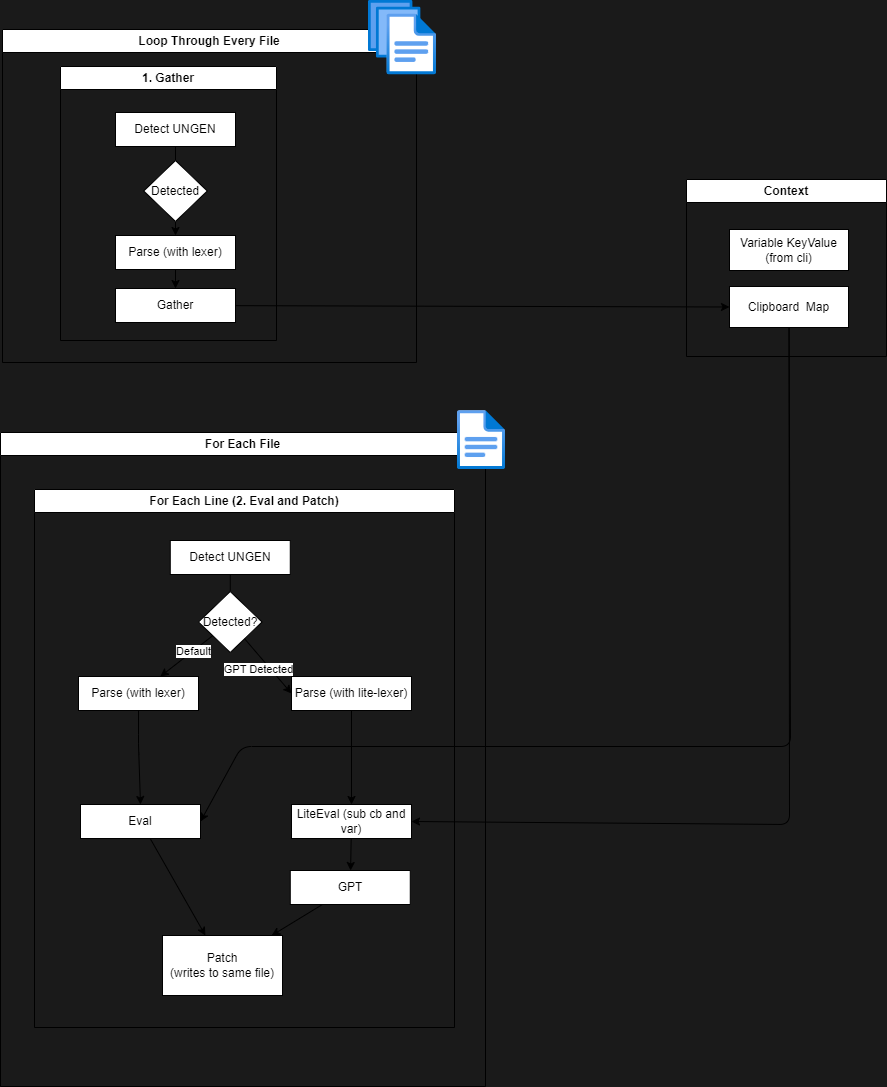

The diagram above was exported from draw.io. Its source (the exported page's mxGraphModel, read from the mxfile embedded in the PNG):
<mxGraphModel dx="1457" dy="1001" grid="0" gridSize="10" guides="1" tooltips="1" connect="1" arrows="1" fold="1" page="0" pageScale="1" pageWidth="850" pageHeight="1100" background="#1A1A1A" math="0" shadow="0">
  <root>
    <mxCell id="0" />
    <mxCell id="1" parent="0" />
    <mxCell id="17" value="For Each File" style="swimlane;whiteSpace=wrap;html=1;" parent="1" vertex="1">
      <mxGeometry x="-100" y="58" width="485" height="654" as="geometry" />
    </mxCell>
    <mxCell id="5" value="" style="aspect=fixed;html=1;points=[];align=center;image;fontSize=12;image=img/lib/azure2/general/File.svg;" parent="17" vertex="1">
      <mxGeometry x="457" y="-22" width="48" height="59.14" as="geometry" />
    </mxCell>
    <mxCell id="20" value="For Each Line (2. Eval and Patch)" style="swimlane;whiteSpace=wrap;html=1;startSize=23;" parent="17" vertex="1">
      <mxGeometry x="34" y="57" width="420" height="538" as="geometry" />
    </mxCell>
    <mxCell id="37" style="edgeStyle=none;html=1;entryX=0.5;entryY=0;entryDx=0;entryDy=0;exitX=0.5;exitY=1;exitDx=0;exitDy=0;" parent="20" source="31" target="36" edge="1">
      <mxGeometry relative="1" as="geometry">
        <Array as="points">
          <mxPoint x="104" y="255" />
        </Array>
      </mxGeometry>
    </mxCell>
    <mxCell id="31" value="Parse (with lexer)" style="rounded=0;whiteSpace=wrap;html=1;" parent="20" vertex="1">
      <mxGeometry x="44" y="187" width="120" height="34" as="geometry" />
    </mxCell>
    <mxCell id="34" style="edgeStyle=none;html=1;startArrow=none;" parent="20" source="33" target="31" edge="1">
      <mxGeometry relative="1" as="geometry" />
    </mxCell>
    <mxCell id="44" value="Default" style="edgeLabel;html=1;align=center;verticalAlign=middle;resizable=0;points=[];" parent="34" vertex="1" connectable="0">
      <mxGeometry x="-0.2597" relative="1" as="geometry">
        <mxPoint as="offset" />
      </mxGeometry>
    </mxCell>
    <mxCell id="32" value="Detect UNGEN" style="rounded=0;whiteSpace=wrap;html=1;" parent="20" vertex="1">
      <mxGeometry x="135.77" y="51" width="120" height="34" as="geometry" />
    </mxCell>
    <mxCell id="35" value="" style="edgeStyle=none;html=1;endArrow=none;" parent="20" source="32" target="33" edge="1">
      <mxGeometry relative="1" as="geometry">
        <mxPoint x="38" y="195" as="sourcePoint" />
        <mxPoint x="38" y="284" as="targetPoint" />
      </mxGeometry>
    </mxCell>
    <mxCell id="33" value="Detected?" style="rhombus;whiteSpace=wrap;html=1;" parent="20" vertex="1">
      <mxGeometry x="164" y="102" width="63.54" height="61" as="geometry" />
    </mxCell>
    <mxCell id="36" value="Eval" style="rounded=0;whiteSpace=wrap;html=1;" parent="20" vertex="1">
      <mxGeometry x="46" y="315" width="120" height="34" as="geometry" />
    </mxCell>
    <mxCell id="41" value="GPT" style="rounded=0;whiteSpace=wrap;html=1;" parent="20" vertex="1">
      <mxGeometry x="255.77" y="381" width="120" height="34" as="geometry" />
    </mxCell>
    <mxCell id="48" style="edgeStyle=none;html=1;" parent="20" source="45" target="46" edge="1">
      <mxGeometry relative="1" as="geometry" />
    </mxCell>
    <mxCell id="45" value="Parse (with lite-lexer)" style="rounded=0;whiteSpace=wrap;html=1;" parent="20" vertex="1">
      <mxGeometry x="257" y="187" width="120" height="34" as="geometry" />
    </mxCell>
    <mxCell id="49" style="edgeStyle=none;html=1;" parent="20" source="46" target="41" edge="1">
      <mxGeometry relative="1" as="geometry" />
    </mxCell>
    <mxCell id="46" value="LiteEval (sub cb and var)" style="rounded=0;whiteSpace=wrap;html=1;" parent="20" vertex="1">
      <mxGeometry x="257" y="315" width="120" height="34" as="geometry" />
    </mxCell>
    <mxCell id="40" style="edgeStyle=none;html=1;entryX=0;entryY=0.5;entryDx=0;entryDy=0;" parent="20" source="33" target="45" edge="1">
      <mxGeometry relative="1" as="geometry">
        <mxPoint x="275.6683852251838" y="124.5" as="targetPoint" />
      </mxGeometry>
    </mxCell>
    <mxCell id="43" value="GPT Detected" style="edgeLabel;html=1;align=center;verticalAlign=middle;resizable=0;points=[];" parent="40" vertex="1" connectable="0">
      <mxGeometry x="0.1184" relative="1" as="geometry">
        <mxPoint x="-13" as="offset" />
      </mxGeometry>
    </mxCell>
    <mxCell id="4" value="Patch&lt;br&gt;(writes to same file)" style="rounded=0;whiteSpace=wrap;html=1;" parent="20" vertex="1">
      <mxGeometry x="128" y="446" width="120" height="60" as="geometry" />
    </mxCell>
    <mxCell id="39" style="edgeStyle=none;html=1;" parent="20" source="36" target="4" edge="1">
      <mxGeometry relative="1" as="geometry" />
    </mxCell>
    <mxCell id="50" style="edgeStyle=none;html=1;" parent="20" source="41" target="4" edge="1">
      <mxGeometry relative="1" as="geometry" />
    </mxCell>
    <mxCell id="14" value="Loop Through Every File" style="swimlane;whiteSpace=wrap;html=1;" parent="1" vertex="1">
      <mxGeometry x="-98" y="-345" width="414" height="333" as="geometry">
        <mxRectangle x="50" y="-222" width="176" height="26" as="alternateBounds" />
      </mxGeometry>
    </mxCell>
    <mxCell id="6" value="" style="aspect=fixed;html=1;points=[];align=center;image;fontSize=12;image=img/lib/azure2/general/Files.svg;" parent="14" vertex="1">
      <mxGeometry x="366" y="-29" width="68" height="74.38" as="geometry" />
    </mxCell>
    <mxCell id="22" value="1. Gather" style="swimlane;whiteSpace=wrap;html=1;" parent="14" vertex="1">
      <mxGeometry x="58" y="37" width="216" height="274" as="geometry">
        <mxRectangle x="50" y="119" width="87" height="26" as="alternateBounds" />
      </mxGeometry>
    </mxCell>
    <mxCell id="2" value="Gather" style="rounded=0;whiteSpace=wrap;html=1;" parent="22" vertex="1">
      <mxGeometry x="55" y="222" width="120" height="34" as="geometry" />
    </mxCell>
    <mxCell id="28" style="edgeStyle=none;html=1;exitX=0.5;exitY=1;exitDx=0;exitDy=0;entryX=0.5;entryY=0;entryDx=0;entryDy=0;" parent="22" source="25" target="2" edge="1">
      <mxGeometry relative="1" as="geometry" />
    </mxCell>
    <mxCell id="25" value="Parse (with lexer)" style="rounded=0;whiteSpace=wrap;html=1;" parent="22" vertex="1">
      <mxGeometry x="55" y="169" width="120" height="34" as="geometry" />
    </mxCell>
    <mxCell id="27" style="edgeStyle=none;html=1;exitX=0.5;exitY=1;exitDx=0;exitDy=0;entryX=0.5;entryY=0;entryDx=0;entryDy=0;startArrow=none;" parent="22" source="29" target="25" edge="1">
      <mxGeometry relative="1" as="geometry" />
    </mxCell>
    <mxCell id="26" value="Detect UNGEN" style="rounded=0;whiteSpace=wrap;html=1;" parent="22" vertex="1">
      <mxGeometry x="55" y="46" width="120" height="34" as="geometry" />
    </mxCell>
    <mxCell id="29" value="Detected" style="rhombus;whiteSpace=wrap;html=1;" parent="22" vertex="1">
      <mxGeometry x="83.23" y="94" width="63.54" height="61" as="geometry" />
    </mxCell>
    <mxCell id="30" value="" style="edgeStyle=none;html=1;exitX=0.5;exitY=1;exitDx=0;exitDy=0;entryX=0.5;entryY=0;entryDx=0;entryDy=0;endArrow=none;" parent="22" source="26" target="29" edge="1">
      <mxGeometry relative="1" as="geometry">
        <mxPoint x="210" y="-105" as="sourcePoint" />
        <mxPoint x="210" y="-29" as="targetPoint" />
      </mxGeometry>
    </mxCell>
    <mxCell id="10" style="edgeStyle=none;html=1;entryX=0;entryY=0.5;entryDx=0;entryDy=0;" parent="1" source="2" target="11" edge="1">
      <mxGeometry relative="1" as="geometry">
        <mxPoint x="478.85150146484375" y="-82.82295227050781" as="targetPoint" />
      </mxGeometry>
    </mxCell>
    <mxCell id="9" value="Context" style="swimlane;whiteSpace=wrap;html=1;" parent="1" vertex="1">
      <mxGeometry x="586" y="-195" width="200" height="177" as="geometry" />
    </mxCell>
    <mxCell id="11" value="Clipboard&amp;nbsp; Map" style="rounded=0;whiteSpace=wrap;html=1;" parent="9" vertex="1">
      <mxGeometry x="43" y="107" width="119" height="41" as="geometry" />
    </mxCell>
    <mxCell id="16" value="Variable KeyValue&lt;br&gt;(from cli)" style="rounded=0;whiteSpace=wrap;html=1;" parent="9" vertex="1">
      <mxGeometry x="43" y="50" width="119" height="41" as="geometry" />
    </mxCell>
    <mxCell id="38" style="edgeStyle=none;html=1;entryX=1;entryY=0.5;entryDx=0;entryDy=0;" parent="1" source="11" target="36" edge="1">
      <mxGeometry relative="1" as="geometry">
        <Array as="points">
          <mxPoint x="690" y="372" />
          <mxPoint x="141" y="372" />
        </Array>
      </mxGeometry>
    </mxCell>
    <mxCell id="47" style="edgeStyle=none;html=1;entryX=1;entryY=0.5;entryDx=0;entryDy=0;" parent="1" source="11" target="46" edge="1">
      <mxGeometry relative="1" as="geometry">
        <Array as="points">
          <mxPoint x="689" y="450" />
        </Array>
      </mxGeometry>
    </mxCell>
  </root>
</mxGraphModel>